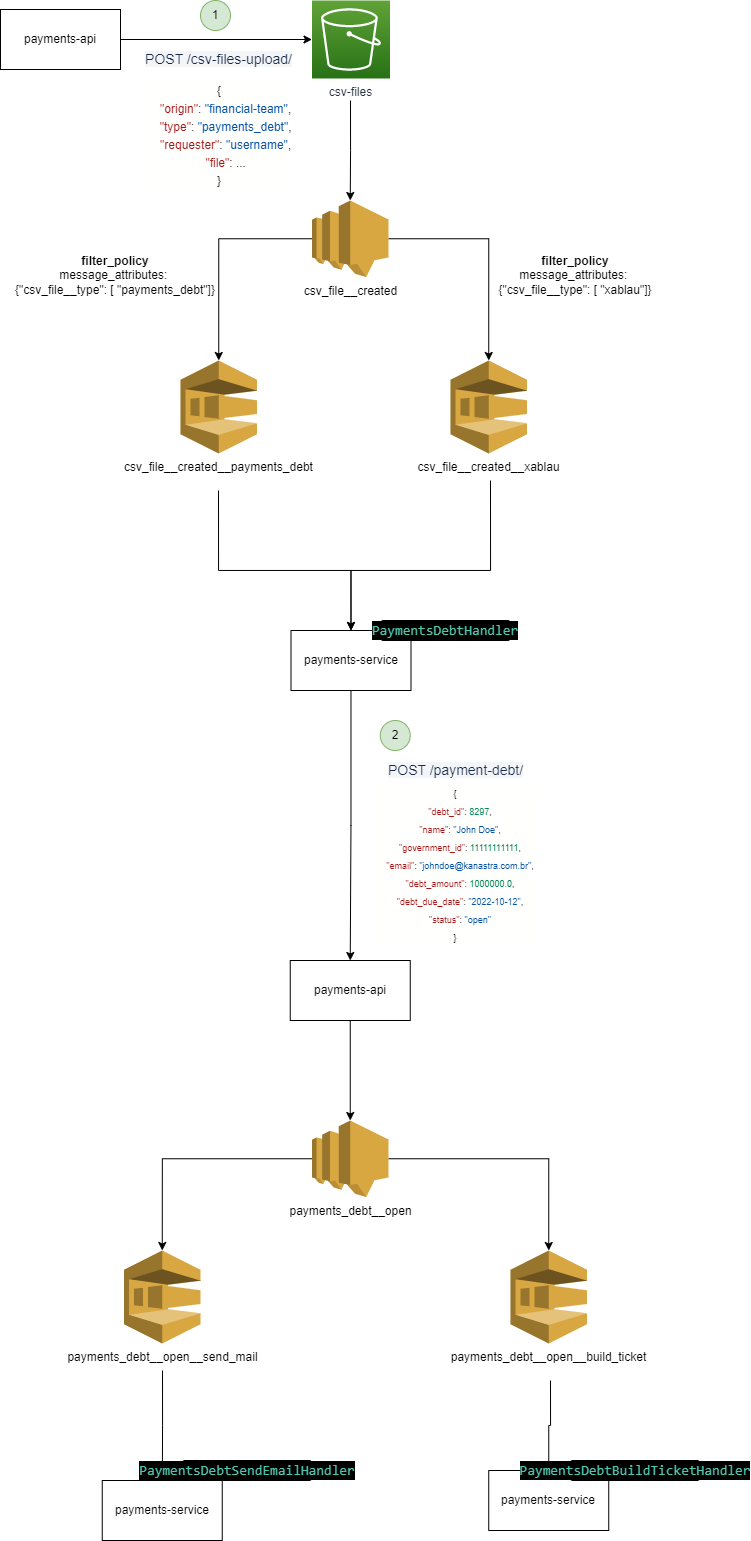

The diagram above was exported from draw.io. Its source (the exported page's mxGraphModel, read from the mxfile embedded in the PNG):
<mxGraphModel dx="1093" dy="567" grid="1" gridSize="10" guides="1" tooltips="1" connect="1" arrows="1" fold="1" page="1" pageScale="1" pageWidth="827" pageHeight="1169" math="0" shadow="0">
  <root>
    <mxCell id="0" />
    <mxCell id="1" parent="0" />
    <mxCell id="ZHkR6fj8wW8y5f1uAFef-11" style="edgeStyle=orthogonalEdgeStyle;rounded=0;orthogonalLoop=1;jettySize=auto;html=1;entryX=0.5;entryY=0;entryDx=0;entryDy=0;entryPerimeter=0;" edge="1" parent="1" target="ZHkR6fj8wW8y5f1uAFef-7">
      <mxGeometry relative="1" as="geometry">
        <mxPoint x="400" y="140" as="sourcePoint" />
      </mxGeometry>
    </mxCell>
    <mxCell id="ZHkR6fj8wW8y5f1uAFef-5" value="csv-files" style="sketch=0;points=[[0,0,0],[0.25,0,0],[0.5,0,0],[0.75,0,0],[1,0,0],[0,1,0],[0.25,1,0],[0.5,1,0],[0.75,1,0],[1,1,0],[0,0.25,0],[0,0.5,0],[0,0.75,0],[1,0.25,0],[1,0.5,0],[1,0.75,0]];outlineConnect=0;fontColor=#232F3E;gradientColor=#60A337;gradientDirection=north;fillColor=#277116;strokeColor=#ffffff;dashed=0;verticalLabelPosition=bottom;verticalAlign=top;align=center;html=1;fontSize=12;fontStyle=0;aspect=fixed;shape=mxgraph.aws4.resourceIcon;resIcon=mxgraph.aws4.s3;" vertex="1" parent="1">
      <mxGeometry x="361.5" y="40" width="78" height="78" as="geometry" />
    </mxCell>
    <mxCell id="ZHkR6fj8wW8y5f1uAFef-29" style="edgeStyle=orthogonalEdgeStyle;rounded=0;orthogonalLoop=1;jettySize=auto;html=1;entryX=0.5;entryY=0;entryDx=0;entryDy=0;" edge="1" parent="1" source="ZHkR6fj8wW8y5f1uAFef-6" target="ZHkR6fj8wW8y5f1uAFef-25">
      <mxGeometry relative="1" as="geometry">
        <mxPoint x="400.5" y="810.0000000000002" as="targetPoint" />
      </mxGeometry>
    </mxCell>
    <mxCell id="ZHkR6fj8wW8y5f1uAFef-6" value="payments-service" style="rounded=0;whiteSpace=wrap;html=1;" vertex="1" parent="1">
      <mxGeometry x="340.5" y="670" width="120" height="60" as="geometry" />
    </mxCell>
    <mxCell id="ZHkR6fj8wW8y5f1uAFef-10" style="edgeStyle=orthogonalEdgeStyle;rounded=0;orthogonalLoop=1;jettySize=auto;html=1;entryX=0.5;entryY=0;entryDx=0;entryDy=0;entryPerimeter=0;" edge="1" parent="1" source="ZHkR6fj8wW8y5f1uAFef-7" target="ZHkR6fj8wW8y5f1uAFef-9">
      <mxGeometry relative="1" as="geometry" />
    </mxCell>
    <mxCell id="ZHkR6fj8wW8y5f1uAFef-17" style="edgeStyle=orthogonalEdgeStyle;rounded=0;orthogonalLoop=1;jettySize=auto;html=1;entryX=0.5;entryY=0;entryDx=0;entryDy=0;entryPerimeter=0;" edge="1" parent="1" source="ZHkR6fj8wW8y5f1uAFef-7" target="ZHkR6fj8wW8y5f1uAFef-16">
      <mxGeometry relative="1" as="geometry" />
    </mxCell>
    <mxCell id="ZHkR6fj8wW8y5f1uAFef-7" value="csv_file__created" style="outlineConnect=0;dashed=0;verticalLabelPosition=bottom;verticalAlign=top;align=center;html=1;shape=mxgraph.aws3.sns;fillColor=#D9A741;gradientColor=none;" vertex="1" parent="1">
      <mxGeometry x="361.5" y="240" width="76.5" height="76.5" as="geometry" />
    </mxCell>
    <mxCell id="ZHkR6fj8wW8y5f1uAFef-22" style="edgeStyle=orthogonalEdgeStyle;rounded=0;orthogonalLoop=1;jettySize=auto;html=1;entryX=0.5;entryY=0;entryDx=0;entryDy=0;" edge="1" parent="1" target="ZHkR6fj8wW8y5f1uAFef-6">
      <mxGeometry relative="1" as="geometry">
        <mxPoint x="268" y="530" as="sourcePoint" />
        <Array as="points">
          <mxPoint x="268" y="610" />
          <mxPoint x="401" y="610" />
        </Array>
      </mxGeometry>
    </mxCell>
    <mxCell id="ZHkR6fj8wW8y5f1uAFef-9" value="csv_file__created__payments_debt" style="outlineConnect=0;dashed=0;verticalLabelPosition=bottom;verticalAlign=top;align=center;html=1;shape=mxgraph.aws3.sqs;fillColor=#D9A741;gradientColor=none;" vertex="1" parent="1">
      <mxGeometry x="230" y="400" width="76.5" height="93" as="geometry" />
    </mxCell>
    <mxCell id="ZHkR6fj8wW8y5f1uAFef-12" value="&lt;b&gt;filter_policy&lt;/b&gt;&lt;br&gt;message_attributes:&amp;nbsp;&lt;br&gt;&lt;span&gt;{&lt;/span&gt;&lt;span&gt;&quot;csv_file__type&quot;: [&lt;/span&gt;&lt;span&gt;&amp;nbsp;&quot;payments_debt&quot;&lt;/span&gt;&lt;span&gt;]&lt;/span&gt;&lt;span&gt;}&lt;/span&gt;&lt;span&gt;&lt;br&gt;&lt;/span&gt;" style="text;html=1;strokeColor=none;fillColor=none;align=center;verticalAlign=middle;whiteSpace=wrap;rounded=0;" vertex="1" parent="1">
      <mxGeometry x="50" y="300" width="230" height="30" as="geometry" />
    </mxCell>
    <mxCell id="ZHkR6fj8wW8y5f1uAFef-15" value="1" style="ellipse;whiteSpace=wrap;html=1;aspect=fixed;fillColor=#d5e8d4;strokeColor=#82b366;" vertex="1" parent="1">
      <mxGeometry x="250" y="40" width="30" height="30" as="geometry" />
    </mxCell>
    <mxCell id="ZHkR6fj8wW8y5f1uAFef-21" style="edgeStyle=orthogonalEdgeStyle;rounded=0;orthogonalLoop=1;jettySize=auto;html=1;entryX=0.5;entryY=0;entryDx=0;entryDy=0;" edge="1" parent="1" target="ZHkR6fj8wW8y5f1uAFef-6">
      <mxGeometry relative="1" as="geometry">
        <mxPoint x="540" y="520" as="sourcePoint" />
        <Array as="points">
          <mxPoint x="540" y="520" />
          <mxPoint x="540" y="610" />
          <mxPoint x="422" y="610" />
        </Array>
      </mxGeometry>
    </mxCell>
    <mxCell id="ZHkR6fj8wW8y5f1uAFef-16" value="csv_file__created__xablau" style="outlineConnect=0;dashed=0;verticalLabelPosition=bottom;verticalAlign=top;align=center;html=1;shape=mxgraph.aws3.sqs;fillColor=#D9A741;gradientColor=none;" vertex="1" parent="1">
      <mxGeometry x="500" y="400" width="76.5" height="93" as="geometry" />
    </mxCell>
    <mxCell id="ZHkR6fj8wW8y5f1uAFef-20" value="&lt;b&gt;filter_policy&lt;/b&gt;&lt;br&gt;message_attributes:&amp;nbsp;&lt;br&gt;&lt;span&gt;{&lt;/span&gt;&lt;span&gt;&quot;csv_file__type&quot;: [&lt;/span&gt;&lt;span&gt;&amp;nbsp;&quot;xablau&quot;&lt;/span&gt;&lt;span&gt;]&lt;/span&gt;&lt;span&gt;}&lt;/span&gt;&lt;span&gt;&lt;br&gt;&lt;/span&gt;" style="text;html=1;strokeColor=none;fillColor=none;align=center;verticalAlign=middle;whiteSpace=wrap;rounded=0;" vertex="1" parent="1">
      <mxGeometry x="530" y="300" width="190" height="30" as="geometry" />
    </mxCell>
    <mxCell id="ZHkR6fj8wW8y5f1uAFef-40" style="edgeStyle=orthogonalEdgeStyle;rounded=0;orthogonalLoop=1;jettySize=auto;html=1;entryX=0.5;entryY=0;entryDx=0;entryDy=0;entryPerimeter=0;fontSize=9;" edge="1" parent="1" source="ZHkR6fj8wW8y5f1uAFef-25" target="ZHkR6fj8wW8y5f1uAFef-34">
      <mxGeometry relative="1" as="geometry" />
    </mxCell>
    <mxCell id="ZHkR6fj8wW8y5f1uAFef-25" value="payments-api" style="rounded=0;whiteSpace=wrap;html=1;" vertex="1" parent="1">
      <mxGeometry x="339.75" y="1000" width="120" height="60" as="geometry" />
    </mxCell>
    <mxCell id="ZHkR6fj8wW8y5f1uAFef-27" style="edgeStyle=orthogonalEdgeStyle;rounded=0;orthogonalLoop=1;jettySize=auto;html=1;entryX=0;entryY=0.5;entryDx=0;entryDy=0;entryPerimeter=0;" edge="1" parent="1" source="ZHkR6fj8wW8y5f1uAFef-26" target="ZHkR6fj8wW8y5f1uAFef-5">
      <mxGeometry relative="1" as="geometry">
        <mxPoint x="320" y="90" as="targetPoint" />
      </mxGeometry>
    </mxCell>
    <mxCell id="ZHkR6fj8wW8y5f1uAFef-26" value="payments-api" style="rounded=0;whiteSpace=wrap;html=1;" vertex="1" parent="1">
      <mxGeometry x="50" y="49" width="120" height="60" as="geometry" />
    </mxCell>
    <mxCell id="ZHkR6fj8wW8y5f1uAFef-28" value="&lt;span style=&quot;color: rgb(23 , 43 , 77) ; font-family: , &amp;#34;sf mono&amp;#34; , &amp;#34;segoe ui mono&amp;#34; , &amp;#34;roboto mono&amp;#34; , &amp;#34;ubuntu mono&amp;#34; , &amp;#34;menlo&amp;#34; , &amp;#34;consolas&amp;#34; , &amp;#34;courier&amp;#34; , monospace ; font-size: 14px ; background-color: rgb(244 , 245 , 247)&quot;&gt;POST /csv-files-upload/&lt;/span&gt;" style="text;html=1;align=center;verticalAlign=middle;resizable=0;points=[];autosize=1;strokeColor=none;fillColor=none;" vertex="1" parent="1">
      <mxGeometry x="188.25" y="89" width="160" height="20" as="geometry" />
    </mxCell>
    <mxCell id="ZHkR6fj8wW8y5f1uAFef-30" value="&lt;div style=&quot;background-color: rgb(255 , 255 , 254) ; line-height: 18px&quot;&gt;&lt;div&gt;{&lt;/div&gt;&lt;div&gt;&amp;nbsp;&amp;nbsp;&amp;nbsp;&amp;nbsp;&lt;span style=&quot;color: #a31515&quot;&gt;&quot;origin&quot;&lt;/span&gt;:&amp;nbsp;&lt;span style=&quot;color: #0451a5&quot;&gt;&quot;financial-team&quot;&lt;/span&gt;,&lt;/div&gt;&lt;div&gt;&amp;nbsp;&amp;nbsp;&amp;nbsp;&amp;nbsp;&lt;span style=&quot;color: #a31515&quot;&gt;&quot;type&quot;&lt;/span&gt;:&amp;nbsp;&lt;span style=&quot;color: #0451a5&quot;&gt;&quot;payments_debt&quot;&lt;/span&gt;,&lt;/div&gt;&lt;div&gt;&amp;nbsp;&amp;nbsp;&amp;nbsp;&amp;nbsp;&lt;span style=&quot;color: #a31515&quot;&gt;&quot;requester&quot;&lt;/span&gt;:&amp;nbsp;&lt;span style=&quot;color: #0451a5&quot;&gt;&quot;username&quot;&lt;/span&gt;,&lt;/div&gt;&lt;div&gt;&amp;nbsp;&amp;nbsp;&amp;nbsp;&amp;nbsp;&lt;span style=&quot;color: #a31515&quot;&gt;&quot;file&quot;&lt;/span&gt;:&amp;nbsp;...&lt;/div&gt;&lt;div&gt;}&lt;/div&gt;&lt;/div&gt;" style="text;html=1;strokeColor=none;fillColor=none;align=center;verticalAlign=middle;whiteSpace=wrap;rounded=0;glass=0;labelBackgroundColor=#ffffff;" vertex="1" parent="1">
      <mxGeometry x="164.5" y="160" width="207.5" height="30" as="geometry" />
    </mxCell>
    <mxCell id="ZHkR6fj8wW8y5f1uAFef-31" value="2" style="ellipse;whiteSpace=wrap;html=1;aspect=fixed;fillColor=#d5e8d4;strokeColor=#82b366;" vertex="1" parent="1">
      <mxGeometry x="429.75" y="760" width="30" height="30" as="geometry" />
    </mxCell>
    <mxCell id="ZHkR6fj8wW8y5f1uAFef-32" value="&lt;span style=&quot;color: rgb(23 , 43 , 77) ; font-family: , &amp;#34;sf mono&amp;#34; , &amp;#34;segoe ui mono&amp;#34; , &amp;#34;roboto mono&amp;#34; , &amp;#34;ubuntu mono&amp;#34; , &amp;#34;menlo&amp;#34; , &amp;#34;consolas&amp;#34; , &amp;#34;courier&amp;#34; , monospace ; font-size: 14px ; background-color: rgb(244 , 245 , 247)&quot;&gt;POST /payment-debt/&lt;/span&gt;" style="text;html=1;align=center;verticalAlign=middle;resizable=0;points=[];autosize=1;strokeColor=none;fillColor=none;" vertex="1" parent="1">
      <mxGeometry x="430" y="800" width="150" height="20" as="geometry" />
    </mxCell>
    <mxCell id="ZHkR6fj8wW8y5f1uAFef-33" value="&lt;div style=&quot;background-color: rgb(255, 255, 254); line-height: 18px; font-size: 9px;&quot;&gt;&lt;div style=&quot;font-size: 9px;&quot;&gt;{&lt;/div&gt;&lt;div style=&quot;font-size: 9px;&quot;&gt;&amp;nbsp;&amp;nbsp;&amp;nbsp;&amp;nbsp;&lt;span style=&quot;color: rgb(163, 21, 21); font-size: 9px;&quot;&gt;&quot;debt_id&quot;&lt;/span&gt;:&amp;nbsp;&lt;span style=&quot;color: rgb(9, 134, 88); font-size: 9px;&quot;&gt;8297&lt;/span&gt;,&lt;/div&gt;&lt;div style=&quot;font-size: 9px;&quot;&gt;&amp;nbsp;&amp;nbsp;&amp;nbsp;&amp;nbsp;&lt;span style=&quot;color: rgb(163, 21, 21); font-size: 9px;&quot;&gt;&quot;name&quot;&lt;/span&gt;:&amp;nbsp;&lt;span style=&quot;color: rgb(4, 81, 165); font-size: 9px;&quot;&gt;&quot;John&amp;nbsp;Doe&quot;&lt;/span&gt;,&lt;/div&gt;&lt;div style=&quot;font-size: 9px;&quot;&gt;&amp;nbsp;&amp;nbsp;&amp;nbsp;&amp;nbsp;&lt;span style=&quot;color: rgb(163, 21, 21); font-size: 9px;&quot;&gt;&quot;government_id&quot;&lt;/span&gt;:&amp;nbsp;&lt;span style=&quot;color: rgb(9, 134, 88); font-size: 9px;&quot;&gt;11111111111&lt;/span&gt;,&lt;/div&gt;&lt;div style=&quot;font-size: 9px;&quot;&gt;&amp;nbsp;&amp;nbsp;&amp;nbsp;&amp;nbsp;&lt;span style=&quot;color: rgb(163, 21, 21); font-size: 9px;&quot;&gt;&quot;email&quot;&lt;/span&gt;:&amp;nbsp;&lt;span style=&quot;color: rgb(4, 81, 165); font-size: 9px;&quot;&gt;&quot;johndoe@kanastra.com.br&quot;&lt;/span&gt;,&lt;/div&gt;&lt;div style=&quot;font-size: 9px;&quot;&gt;&amp;nbsp;&amp;nbsp;&amp;nbsp;&amp;nbsp;&lt;span style=&quot;color: rgb(163, 21, 21); font-size: 9px;&quot;&gt;&quot;debt_amount&quot;&lt;/span&gt;:&amp;nbsp;&lt;span style=&quot;color: rgb(9, 134, 88); font-size: 9px;&quot;&gt;1000000.0&lt;/span&gt;,&lt;/div&gt;&lt;div style=&quot;font-size: 9px;&quot;&gt;&amp;nbsp;&amp;nbsp;&amp;nbsp;&amp;nbsp;&lt;span style=&quot;color: rgb(163, 21, 21); font-size: 9px;&quot;&gt;&quot;debt_due_date&quot;&lt;/span&gt;:&amp;nbsp;&lt;span style=&quot;color: rgb(4, 81, 165); font-size: 9px;&quot;&gt;&quot;2022-10-12&quot;&lt;/span&gt;,&lt;/div&gt;&lt;div style=&quot;font-size: 9px;&quot;&gt;&amp;nbsp;&amp;nbsp;&amp;nbsp;&amp;nbsp;&lt;span style=&quot;color: rgb(163, 21, 21); font-size: 9px;&quot;&gt;&quot;status&quot;&lt;/span&gt;:&amp;nbsp;&lt;span style=&quot;color: rgb(4, 81, 165); font-size: 9px;&quot;&gt;&quot;open&quot;&lt;/span&gt;&lt;/div&gt;&lt;div style=&quot;font-size: 9px;&quot;&gt;}&lt;/div&gt;&lt;/div&gt;" style="text;html=1;strokeColor=none;fillColor=none;align=center;verticalAlign=middle;whiteSpace=wrap;rounded=0;glass=0;labelBackgroundColor=#ffffff;fontSize=9;" vertex="1" parent="1">
      <mxGeometry x="401.25" y="890" width="207.5" height="30" as="geometry" />
    </mxCell>
    <mxCell id="ZHkR6fj8wW8y5f1uAFef-44" style="edgeStyle=orthogonalEdgeStyle;rounded=0;orthogonalLoop=1;jettySize=auto;html=1;entryX=0.5;entryY=0;entryDx=0;entryDy=0;entryPerimeter=0;fontSize=9;" edge="1" parent="1" source="ZHkR6fj8wW8y5f1uAFef-34" target="ZHkR6fj8wW8y5f1uAFef-42">
      <mxGeometry relative="1" as="geometry" />
    </mxCell>
    <mxCell id="ZHkR6fj8wW8y5f1uAFef-45" style="edgeStyle=orthogonalEdgeStyle;rounded=0;orthogonalLoop=1;jettySize=auto;html=1;entryX=0.5;entryY=0;entryDx=0;entryDy=0;entryPerimeter=0;fontSize=9;" edge="1" parent="1" source="ZHkR6fj8wW8y5f1uAFef-34" target="ZHkR6fj8wW8y5f1uAFef-43">
      <mxGeometry relative="1" as="geometry" />
    </mxCell>
    <mxCell id="ZHkR6fj8wW8y5f1uAFef-34" value="payments_debt__open" style="outlineConnect=0;dashed=0;verticalLabelPosition=bottom;verticalAlign=top;align=center;html=1;shape=mxgraph.aws3.sns;fillColor=#D9A741;gradientColor=none;" vertex="1" parent="1">
      <mxGeometry x="361.5" y="1160" width="76.5" height="76.5" as="geometry" />
    </mxCell>
    <mxCell id="ZHkR6fj8wW8y5f1uAFef-38" value="&lt;div style=&quot;color: rgb(255 , 255 , 255) ; background-color: rgb(0 , 0 , 0) ; font-family: &amp;#34;consolas&amp;#34; , &amp;#34;courier new&amp;#34; , monospace ; font-size: 14px ; line-height: 19px&quot;&gt;&lt;span style=&quot;color: #4ec9b0&quot;&gt;PaymentsDebtHandler&lt;/span&gt;&lt;/div&gt;" style="rounded=1;whiteSpace=wrap;html=1;glass=0;labelBackgroundColor=#ffffff;" vertex="1" parent="1">
      <mxGeometry x="430" y="660" width="130" height="20" as="geometry" />
    </mxCell>
    <mxCell id="ZHkR6fj8wW8y5f1uAFef-50" style="edgeStyle=orthogonalEdgeStyle;rounded=0;orthogonalLoop=1;jettySize=auto;html=1;fontSize=9;" edge="1" parent="1" target="ZHkR6fj8wW8y5f1uAFef-46">
      <mxGeometry relative="1" as="geometry">
        <mxPoint x="212" y="1410" as="sourcePoint" />
      </mxGeometry>
    </mxCell>
    <mxCell id="ZHkR6fj8wW8y5f1uAFef-42" value="payments_debt__open__send_mail" style="outlineConnect=0;dashed=0;verticalLabelPosition=bottom;verticalAlign=top;align=center;html=1;shape=mxgraph.aws3.sqs;fillColor=#D9A741;gradientColor=none;" vertex="1" parent="1">
      <mxGeometry x="173.5" y="1290" width="76.5" height="93" as="geometry" />
    </mxCell>
    <mxCell id="ZHkR6fj8wW8y5f1uAFef-52" style="edgeStyle=orthogonalEdgeStyle;rounded=0;orthogonalLoop=1;jettySize=auto;html=1;fontSize=9;" edge="1" parent="1" target="ZHkR6fj8wW8y5f1uAFef-48">
      <mxGeometry relative="1" as="geometry">
        <mxPoint x="600" y="1420" as="sourcePoint" />
      </mxGeometry>
    </mxCell>
    <mxCell id="ZHkR6fj8wW8y5f1uAFef-43" value="payments_debt__open__build_ticket" style="outlineConnect=0;dashed=0;verticalLabelPosition=bottom;verticalAlign=top;align=center;html=1;shape=mxgraph.aws3.sqs;fillColor=#D9A741;gradientColor=none;" vertex="1" parent="1">
      <mxGeometry x="560" y="1290" width="76.5" height="93" as="geometry" />
    </mxCell>
    <mxCell id="ZHkR6fj8wW8y5f1uAFef-46" value="payments-service" style="rounded=0;whiteSpace=wrap;html=1;" vertex="1" parent="1">
      <mxGeometry x="151.75" y="1520" width="120" height="60" as="geometry" />
    </mxCell>
    <mxCell id="ZHkR6fj8wW8y5f1uAFef-47" value="&lt;div style=&quot;color: rgb(255 , 255 , 255) ; background-color: rgb(0 , 0 , 0) ; font-family: &amp;#34;consolas&amp;#34; , &amp;#34;courier new&amp;#34; , monospace ; font-size: 14px ; line-height: 19px&quot;&gt;&lt;span style=&quot;color: #4ec9b0&quot;&gt;PaymentsDebtSendEmailHandler&lt;/span&gt;&lt;/div&gt;" style="rounded=1;whiteSpace=wrap;html=1;glass=0;labelBackgroundColor=#ffffff;" vertex="1" parent="1">
      <mxGeometry x="231.5" y="1500" width="130" height="20" as="geometry" />
    </mxCell>
    <mxCell id="ZHkR6fj8wW8y5f1uAFef-48" value="payments-service" style="rounded=0;whiteSpace=wrap;html=1;" vertex="1" parent="1">
      <mxGeometry x="538.25" y="1510" width="120" height="60" as="geometry" />
    </mxCell>
    <mxCell id="ZHkR6fj8wW8y5f1uAFef-49" value="&lt;div style=&quot;color: rgb(255 , 255 , 255) ; background-color: rgb(0 , 0 , 0) ; font-family: &amp;#34;consolas&amp;#34; , &amp;#34;courier new&amp;#34; , monospace ; font-size: 14px ; line-height: 19px&quot;&gt;&lt;span style=&quot;color: #4ec9b0&quot;&gt;PaymentsDebtBuildTicketHandler&lt;/span&gt;&lt;/div&gt;" style="rounded=1;whiteSpace=wrap;html=1;glass=0;labelBackgroundColor=#ffffff;" vertex="1" parent="1">
      <mxGeometry x="619.5" y="1500" width="130" height="20" as="geometry" />
    </mxCell>
  </root>
</mxGraphModel>